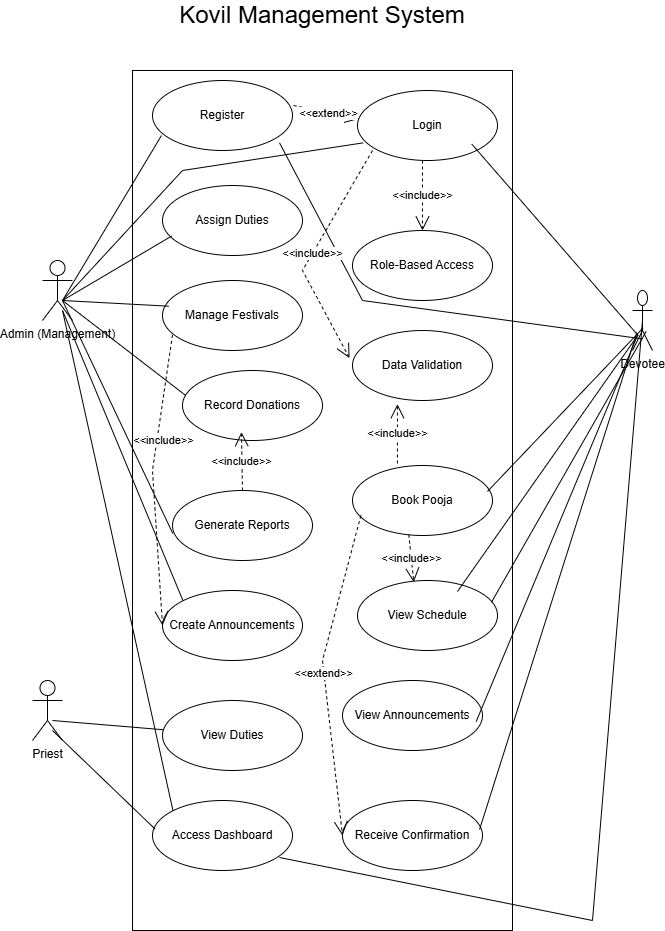

The diagram above was exported from draw.io. Its source (the exported page's mxGraphModel, read from the mxfile embedded in the PNG):
<mxGraphModel dx="738" dy="1595" grid="1" gridSize="10" guides="1" tooltips="1" connect="1" arrows="1" fold="1" page="1" pageScale="1" pageWidth="850" pageHeight="1100" math="0" shadow="0">
  <root>
    <mxCell id="0" />
    <mxCell id="1" parent="0" />
    <mxCell id="ovapkHQSrY3m-OIBZU8o-6" parent="1" style="verticalAlign=top;align=left;overflow=fill;html=1;whiteSpace=wrap;" value="" vertex="1">
      <mxGeometry height="860" width="380" x="200" y="10" as="geometry" />
    </mxCell>
    <mxCell id="ovapkHQSrY3m-OIBZU8o-2" parent="1" style="shape=umlActor;verticalLabelPosition=bottom;verticalAlign=top;html=1;" value="Priest" vertex="1">
      <mxGeometry height="60" width="30" x="100" y="620" as="geometry" />
    </mxCell>
    <mxCell id="ovapkHQSrY3m-OIBZU8o-3" parent="1" style="shape=umlActor;verticalLabelPosition=bottom;verticalAlign=top;html=1;" value="Admin (Management)" vertex="1">
      <mxGeometry height="60" width="30" x="110" y="200" as="geometry" />
    </mxCell>
    <mxCell id="ovapkHQSrY3m-OIBZU8o-8" parent="1" style="text;html=1;whiteSpace=wrap;strokeColor=none;fillColor=none;align=center;verticalAlign=middle;rounded=0;" value="&lt;font style=&quot;font-size: 24px;&quot;&gt;Kovil Management System&lt;/font&gt;" vertex="1">
      <mxGeometry height="30" width="420" x="180" y="-60" as="geometry" />
    </mxCell>
    <mxCell id="ovapkHQSrY3m-OIBZU8o-14" parent="1" style="ellipse;whiteSpace=wrap;html=1;" value="Assign Duties" vertex="1">
      <mxGeometry height="70" width="140" x="230" y="125" as="geometry" />
    </mxCell>
    <mxCell id="ovapkHQSrY3m-OIBZU8o-15" parent="1" style="ellipse;whiteSpace=wrap;html=1;" value="Book Pooja" vertex="1">
      <mxGeometry height="70" width="140" x="420" y="405" as="geometry" />
    </mxCell>
    <mxCell id="ovapkHQSrY3m-OIBZU8o-16" parent="1" style="ellipse;whiteSpace=wrap;html=1;" value="Manage Festivals" vertex="1">
      <mxGeometry height="70" width="140" x="230" y="220" as="geometry" />
    </mxCell>
    <mxCell id="ovapkHQSrY3m-OIBZU8o-17" parent="1" style="ellipse;whiteSpace=wrap;html=1;" value="View Schedule" vertex="1">
      <mxGeometry height="70" width="140" x="425" y="520" as="geometry" />
    </mxCell>
    <mxCell id="ovapkHQSrY3m-OIBZU8o-18" parent="1" style="ellipse;whiteSpace=wrap;html=1;" value="Record Donations" vertex="1">
      <mxGeometry height="70" width="140" x="250" y="310" as="geometry" />
    </mxCell>
    <mxCell id="ovapkHQSrY3m-OIBZU8o-19" parent="1" style="ellipse;whiteSpace=wrap;html=1;" value="View Announcements" vertex="1">
      <mxGeometry height="70" width="140" x="410" y="620" as="geometry" />
    </mxCell>
    <mxCell id="ovapkHQSrY3m-OIBZU8o-20" parent="1" style="ellipse;whiteSpace=wrap;html=1;" value="Generate Reports" vertex="1">
      <mxGeometry height="70" width="140" x="240" y="430" as="geometry" />
    </mxCell>
    <mxCell id="ovapkHQSrY3m-OIBZU8o-21" parent="1" style="ellipse;whiteSpace=wrap;html=1;" value="Receive Confirmation" vertex="1">
      <mxGeometry height="70" width="140" x="410" y="740" as="geometry" />
    </mxCell>
    <mxCell id="ovapkHQSrY3m-OIBZU8o-22" parent="1" style="ellipse;whiteSpace=wrap;html=1;" value="Create Announcements" vertex="1">
      <mxGeometry height="70" width="140" x="230" y="530" as="geometry" />
    </mxCell>
    <mxCell id="ovapkHQSrY3m-OIBZU8o-24" parent="1" style="ellipse;whiteSpace=wrap;html=1;" value="View Duties" vertex="1">
      <mxGeometry height="70" width="140" x="230" y="640" as="geometry" />
    </mxCell>
    <mxCell id="ovapkHQSrY3m-OIBZU8o-25" parent="1" style="ellipse;whiteSpace=wrap;html=1;" value="Data Validation" vertex="1">
      <mxGeometry height="70" width="140" x="420" y="270" as="geometry" />
    </mxCell>
    <mxCell id="ovapkHQSrY3m-OIBZU8o-26" parent="1" style="ellipse;whiteSpace=wrap;html=1;" value="Access Dashboard" vertex="1">
      <mxGeometry height="70" width="140" x="220" y="740" as="geometry" />
    </mxCell>
    <mxCell id="ovapkHQSrY3m-OIBZU8o-51" parent="1" style="ellipse;whiteSpace=wrap;html=1;" value="Register" vertex="1">
      <mxGeometry height="70" width="140" x="220" y="20" as="geometry" />
    </mxCell>
    <mxCell id="ovapkHQSrY3m-OIBZU8o-52" parent="1" style="ellipse;whiteSpace=wrap;html=1;" value="Login" vertex="1">
      <mxGeometry height="70" width="140" x="425" y="30" as="geometry" />
    </mxCell>
    <mxCell id="ovapkHQSrY3m-OIBZU8o-57" edge="1" parent="1" source="ovapkHQSrY3m-OIBZU8o-15" style="endArrow=open;endSize=12;dashed=1;html=1;rounded=0;exitX=0.402;exitY=0.986;exitDx=0;exitDy=0;exitPerimeter=0;entryX=0.402;entryY=0.024;entryDx=0;entryDy=0;entryPerimeter=0;" target="ovapkHQSrY3m-OIBZU8o-17" value="&amp;lt;&amp;lt;include&amp;gt;&amp;gt; ">
      <mxGeometry relative="1" width="160" as="geometry">
        <mxPoint x="420" y="220" as="sourcePoint" />
        <mxPoint x="580" y="220" as="targetPoint" />
      </mxGeometry>
    </mxCell>
    <mxCell id="ovapkHQSrY3m-OIBZU8o-59" edge="1" parent="1" source="ovapkHQSrY3m-OIBZU8o-15" style="endArrow=open;endSize=12;dashed=1;html=1;rounded=0;entryX=0;entryY=0.5;entryDx=0;entryDy=0;exitX=0.06;exitY=0.714;exitDx=0;exitDy=0;exitPerimeter=0;" target="ovapkHQSrY3m-OIBZU8o-21" value="&amp;lt;&amp;lt;extend&amp;gt;&amp;gt;">
      <mxGeometry relative="1" width="160" as="geometry">
        <Array as="points">
          <mxPoint x="390" y="600" />
        </Array>
        <mxPoint x="410" y="170" as="sourcePoint" />
        <mxPoint x="570" y="170" as="targetPoint" />
      </mxGeometry>
    </mxCell>
    <mxCell id="ovapkHQSrY3m-OIBZU8o-60" edge="1" parent="1" style="endArrow=open;endSize=12;dashed=1;html=1;rounded=0;entryX=0;entryY=0.5;entryDx=0;entryDy=0;" target="ovapkHQSrY3m-OIBZU8o-22" value="&amp;lt;&amp;lt;include&amp;gt;&amp;gt; ">
      <mxGeometry relative="1" width="160" x="-0.2766" y="7" as="geometry">
        <mxPoint as="offset" />
        <Array as="points">
          <mxPoint x="220" y="410" />
        </Array>
        <mxPoint x="240" y="274.5" as="sourcePoint" />
        <mxPoint x="400" y="274.5" as="targetPoint" />
      </mxGeometry>
    </mxCell>
    <mxCell id="ovapkHQSrY3m-OIBZU8o-27" parent="1" style="ellipse;whiteSpace=wrap;html=1;" value="Role-Based Access" vertex="1">
      <mxGeometry height="70" width="140" x="420" y="170" as="geometry" />
    </mxCell>
    <mxCell id="ovapkHQSrY3m-OIBZU8o-1" parent="1" style="shape=umlActor;verticalLabelPosition=bottom;verticalAlign=top;html=1;" value="Devotee" vertex="1">
      <mxGeometry height="60" width="20" x="700" y="230" as="geometry" />
    </mxCell>
    <mxCell id="ovapkHQSrY3m-OIBZU8o-69" edge="1" parent="1" source="ovapkHQSrY3m-OIBZU8o-51" style="endArrow=open;endSize=12;dashed=1;html=1;rounded=0;entryX=0.012;entryY=0.405;entryDx=0;entryDy=0;entryPerimeter=0;exitX=1.007;exitY=0.357;exitDx=0;exitDy=0;exitPerimeter=0;" target="ovapkHQSrY3m-OIBZU8o-52" value="&amp;lt;&amp;lt;extend&amp;gt;&amp;gt;">
      <mxGeometry relative="1" width="160" x="0.0843" y="-1" as="geometry">
        <mxPoint as="offset" />
        <mxPoint x="370" y="50" as="sourcePoint" />
        <mxPoint x="530" y="50" as="targetPoint" />
      </mxGeometry>
    </mxCell>
    <mxCell id="ovapkHQSrY3m-OIBZU8o-70" edge="1" parent="1" source="ovapkHQSrY3m-OIBZU8o-15" style="endArrow=open;endSize=12;dashed=1;html=1;rounded=0;entryX=0.321;entryY=1.052;entryDx=0;entryDy=0;entryPerimeter=0;exitX=0.321;exitY=-0.029;exitDx=0;exitDy=0;exitPerimeter=0;" target="ovapkHQSrY3m-OIBZU8o-25" value="&amp;lt;&amp;lt;include&amp;gt;&amp;gt;">
      <mxGeometry relative="1" width="160" as="geometry">
        <mxPoint x="460" y="410" as="sourcePoint" />
        <mxPoint x="620" y="410" as="targetPoint" />
      </mxGeometry>
    </mxCell>
    <mxCell id="ovapkHQSrY3m-OIBZU8o-71" edge="1" parent="1" style="endArrow=open;endSize=12;dashed=1;html=1;rounded=0;entryX=0.5;entryY=0;entryDx=0;entryDy=0;" target="ovapkHQSrY3m-OIBZU8o-27" value="&amp;lt;&amp;lt;include&amp;gt;&amp;gt;">
      <mxGeometry relative="1" width="160" as="geometry">
        <mxPoint as="offset" />
        <mxPoint x="490" y="100" as="sourcePoint" />
        <mxPoint x="650" y="100" as="targetPoint" />
      </mxGeometry>
    </mxCell>
    <mxCell id="ovapkHQSrY3m-OIBZU8o-74" edge="1" parent="1" source="ovapkHQSrY3m-OIBZU8o-15" style="endArrow=none;html=1;rounded=0;exitX=0.964;exitY=0.371;exitDx=0;exitDy=0;exitPerimeter=0;entryX=0.517;entryY=0.628;entryDx=0;entryDy=0;entryPerimeter=0;" target="ovapkHQSrY3m-OIBZU8o-1" value="">
      <mxGeometry height="50" relative="1" width="50" as="geometry">
        <mxPoint x="620" y="360" as="sourcePoint" />
        <mxPoint x="670" y="310" as="targetPoint" />
      </mxGeometry>
    </mxCell>
    <mxCell id="ovapkHQSrY3m-OIBZU8o-76" edge="1" parent="1" source="ovapkHQSrY3m-OIBZU8o-17" style="endArrow=none;html=1;rounded=0;exitX=0.714;exitY=0.157;exitDx=0;exitDy=0;exitPerimeter=0;entryX=0.283;entryY=0.739;entryDx=0;entryDy=0;entryPerimeter=0;" target="ovapkHQSrY3m-OIBZU8o-1" value="">
      <mxGeometry height="50" relative="1" width="50" as="geometry">
        <mxPoint x="640" y="390" as="sourcePoint" />
        <mxPoint x="690" y="340" as="targetPoint" />
      </mxGeometry>
    </mxCell>
    <mxCell id="ovapkHQSrY3m-OIBZU8o-77" edge="1" parent="1" source="ovapkHQSrY3m-OIBZU8o-17" style="endArrow=none;html=1;rounded=0;exitX=0.957;exitY=0.31;exitDx=0;exitDy=0;exitPerimeter=0;entryX=0.683;entryY=0.683;entryDx=0;entryDy=0;entryPerimeter=0;" target="ovapkHQSrY3m-OIBZU8o-1" value="">
      <mxGeometry height="50" relative="1" width="50" as="geometry">
        <mxPoint x="640" y="390" as="sourcePoint" />
        <mxPoint x="690" y="340" as="targetPoint" />
      </mxGeometry>
    </mxCell>
    <mxCell id="ovapkHQSrY3m-OIBZU8o-79" edge="1" parent="1" source="ovapkHQSrY3m-OIBZU8o-19" style="endArrow=none;html=1;rounded=0;exitX=0.955;exitY=0.586;exitDx=0;exitDy=0;exitPerimeter=0;entryX=0.25;entryY=0.75;entryDx=0;entryDy=0;entryPerimeter=0;" target="ovapkHQSrY3m-OIBZU8o-1" value="">
      <mxGeometry height="50" relative="1" width="50" as="geometry">
        <mxPoint x="640" y="390" as="sourcePoint" />
        <mxPoint x="680" y="320" as="targetPoint" />
      </mxGeometry>
    </mxCell>
    <mxCell id="ovapkHQSrY3m-OIBZU8o-81" edge="1" parent="1" source="ovapkHQSrY3m-OIBZU8o-21" style="endArrow=none;html=1;rounded=0;exitX=0.979;exitY=0.414;exitDx=0;exitDy=0;exitPerimeter=0;entryX=0.217;entryY=0.706;entryDx=0;entryDy=0;entryPerimeter=0;" target="ovapkHQSrY3m-OIBZU8o-1" value="">
      <mxGeometry height="50" relative="1" width="50" as="geometry">
        <mxPoint x="660" y="360" as="sourcePoint" />
        <mxPoint x="710" y="310" as="targetPoint" />
      </mxGeometry>
    </mxCell>
    <mxCell id="ovapkHQSrY3m-OIBZU8o-84" edge="1" parent="1" source="ovapkHQSrY3m-OIBZU8o-52" style="endArrow=none;html=1;rounded=0;exitX=0.817;exitY=0.767;exitDx=0;exitDy=0;exitPerimeter=0;entryX=0.283;entryY=0.75;entryDx=0;entryDy=0;entryPerimeter=0;" target="ovapkHQSrY3m-OIBZU8o-1" value="">
      <mxGeometry height="50" relative="1" width="50" as="geometry">
        <mxPoint x="630" y="350" as="sourcePoint" />
        <mxPoint x="680" y="300" as="targetPoint" />
      </mxGeometry>
    </mxCell>
    <mxCell id="ovapkHQSrY3m-OIBZU8o-85" edge="1" parent="1" source="ovapkHQSrY3m-OIBZU8o-51" style="endArrow=none;html=1;rounded=0;exitX=0.907;exitY=0.89;exitDx=0;exitDy=0;exitPerimeter=0;entryX=0.483;entryY=0.806;entryDx=0;entryDy=0;entryPerimeter=0;" target="ovapkHQSrY3m-OIBZU8o-1" value="">
      <mxGeometry height="50" relative="1" width="50" as="geometry">
        <Array as="points">
          <mxPoint x="430" y="240" />
        </Array>
        <mxPoint x="630" y="340" as="sourcePoint" />
        <mxPoint x="680" y="290" as="targetPoint" />
      </mxGeometry>
    </mxCell>
    <mxCell id="ovapkHQSrY3m-OIBZU8o-86" edge="1" parent="1" style="endArrow=none;html=1;rounded=0;entryX=0.064;entryY=0.786;entryDx=0;entryDy=0;entryPerimeter=0;" target="ovapkHQSrY3m-OIBZU8o-51" value="">
      <mxGeometry height="50" relative="1" width="50" as="geometry">
        <mxPoint x="130" y="240" as="sourcePoint" />
        <mxPoint x="180" y="190" as="targetPoint" />
      </mxGeometry>
    </mxCell>
    <mxCell id="ovapkHQSrY3m-OIBZU8o-87" edge="1" parent="1" style="endArrow=none;html=1;rounded=0;entryX=0.04;entryY=0.748;entryDx=0;entryDy=0;entryPerimeter=0;" target="ovapkHQSrY3m-OIBZU8o-52" value="">
      <mxGeometry height="50" relative="1" width="50" as="geometry">
        <Array as="points">
          <mxPoint x="250" y="110" />
        </Array>
        <mxPoint x="130" y="240" as="sourcePoint" />
        <mxPoint x="180" y="190" as="targetPoint" />
      </mxGeometry>
    </mxCell>
    <mxCell id="ovapkHQSrY3m-OIBZU8o-88" edge="1" parent="1" style="endArrow=none;html=1;rounded=0;entryX=0.064;entryY=0.724;entryDx=0;entryDy=0;entryPerimeter=0;" target="ovapkHQSrY3m-OIBZU8o-14" value="">
      <mxGeometry height="50" relative="1" width="50" as="geometry">
        <mxPoint x="130" y="240" as="sourcePoint" />
        <mxPoint x="180" y="190" as="targetPoint" />
      </mxGeometry>
    </mxCell>
    <mxCell id="ovapkHQSrY3m-OIBZU8o-89" edge="1" parent="1" style="endArrow=none;html=1;rounded=0;entryX=0.045;entryY=0.367;entryDx=0;entryDy=0;entryPerimeter=0;" target="ovapkHQSrY3m-OIBZU8o-16" value="">
      <mxGeometry height="50" relative="1" width="50" as="geometry">
        <mxPoint x="130" y="240" as="sourcePoint" />
        <mxPoint x="180" y="190" as="targetPoint" />
      </mxGeometry>
    </mxCell>
    <mxCell id="ovapkHQSrY3m-OIBZU8o-90" edge="1" parent="1" style="endArrow=none;html=1;rounded=0;entryX=0.017;entryY=0.348;entryDx=0;entryDy=0;entryPerimeter=0;" target="ovapkHQSrY3m-OIBZU8o-18" value="">
      <mxGeometry height="50" relative="1" width="50" as="geometry">
        <mxPoint x="130" y="240" as="sourcePoint" />
        <mxPoint x="180" y="190" as="targetPoint" />
      </mxGeometry>
    </mxCell>
    <mxCell id="ovapkHQSrY3m-OIBZU8o-91" edge="1" parent="1" style="endArrow=none;html=1;rounded=0;entryX=0.002;entryY=0.614;entryDx=0;entryDy=0;entryPerimeter=0;" target="ovapkHQSrY3m-OIBZU8o-20" value="">
      <mxGeometry height="50" relative="1" width="50" as="geometry">
        <mxPoint x="130" y="240" as="sourcePoint" />
        <mxPoint x="180" y="190" as="targetPoint" />
      </mxGeometry>
    </mxCell>
    <mxCell id="ovapkHQSrY3m-OIBZU8o-92" edge="1" parent="1" style="endArrow=none;html=1;rounded=0;entryX=0;entryY=0;entryDx=0;entryDy=0;" target="ovapkHQSrY3m-OIBZU8o-22" value="">
      <mxGeometry height="50" relative="1" width="50" as="geometry">
        <mxPoint x="130" y="250" as="sourcePoint" />
        <mxPoint x="180" y="200" as="targetPoint" />
      </mxGeometry>
    </mxCell>
    <mxCell id="ovapkHQSrY3m-OIBZU8o-93" edge="1" parent="1" style="endArrow=none;html=1;rounded=0;entryX=0.017;entryY=0.405;entryDx=0;entryDy=0;entryPerimeter=0;" target="ovapkHQSrY3m-OIBZU8o-26" value="">
      <mxGeometry height="50" relative="1" width="50" as="geometry">
        <mxPoint x="120" y="670" as="sourcePoint" />
        <mxPoint x="170" y="620" as="targetPoint" />
      </mxGeometry>
    </mxCell>
    <mxCell id="ovapkHQSrY3m-OIBZU8o-94" edge="1" parent="1" style="endArrow=none;html=1;rounded=0;" target="ovapkHQSrY3m-OIBZU8o-24" value="">
      <mxGeometry height="50" relative="1" width="50" as="geometry">
        <mxPoint x="120" y="660" as="sourcePoint" />
        <mxPoint x="170" y="610" as="targetPoint" />
      </mxGeometry>
    </mxCell>
    <mxCell id="ovapkHQSrY3m-OIBZU8o-95" edge="1" parent="1" source="ovapkHQSrY3m-OIBZU8o-20" style="endArrow=open;endSize=12;dashed=1;html=1;rounded=0;exitX=0.5;exitY=0;exitDx=0;exitDy=0;entryX=0.421;entryY=0.881;entryDx=0;entryDy=0;entryPerimeter=0;" target="ovapkHQSrY3m-OIBZU8o-18" value="&amp;lt;&amp;lt;include&amp;gt;&amp;gt;">
      <mxGeometry relative="1" width="160" as="geometry">
        <mxPoint x="280" y="400" as="sourcePoint" />
        <mxPoint x="440" y="400" as="targetPoint" />
      </mxGeometry>
    </mxCell>
    <mxCell id="ovapkHQSrY3m-OIBZU8o-96" edge="1" parent="1" source="ovapkHQSrY3m-OIBZU8o-26" style="endArrow=none;html=1;rounded=0;entryX=0.5;entryY=0.5;entryDx=0;entryDy=0;entryPerimeter=0;exitX=0.907;exitY=0.814;exitDx=0;exitDy=0;exitPerimeter=0;" target="ovapkHQSrY3m-OIBZU8o-1" value="">
      <mxGeometry height="50" relative="1" width="50" as="geometry">
        <Array as="points">
          <mxPoint x="660" y="860" />
        </Array>
        <mxPoint x="650" y="390" as="sourcePoint" />
        <mxPoint x="700" y="340" as="targetPoint" />
      </mxGeometry>
    </mxCell>
    <mxCell id="ovapkHQSrY3m-OIBZU8o-98" edge="1" parent="1" style="endArrow=open;endSize=12;dashed=1;html=1;rounded=0;entryX=-0.021;entryY=0.395;entryDx=0;entryDy=0;entryPerimeter=0;" target="ovapkHQSrY3m-OIBZU8o-25" value="&amp;lt;&amp;lt;include&amp;gt;&amp;gt;">
      <mxGeometry relative="1" width="160" as="geometry">
        <Array as="points">
          <mxPoint x="370" y="210" />
        </Array>
        <mxPoint x="440" y="90" as="sourcePoint" />
        <mxPoint x="600" y="90" as="targetPoint" />
      </mxGeometry>
    </mxCell>
    <mxCell id="ovapkHQSrY3m-OIBZU8o-99" edge="1" parent="1" source="ovapkHQSrY3m-OIBZU8o-26" style="endArrow=none;html=1;rounded=0;exitX=0;exitY=0;exitDx=0;exitDy=0;" value="">
      <mxGeometry height="50" relative="1" width="50" as="geometry">
        <mxPoint x="80" y="300" as="sourcePoint" />
        <mxPoint x="130" y="250" as="targetPoint" />
      </mxGeometry>
    </mxCell>
  </root>
</mxGraphModel>